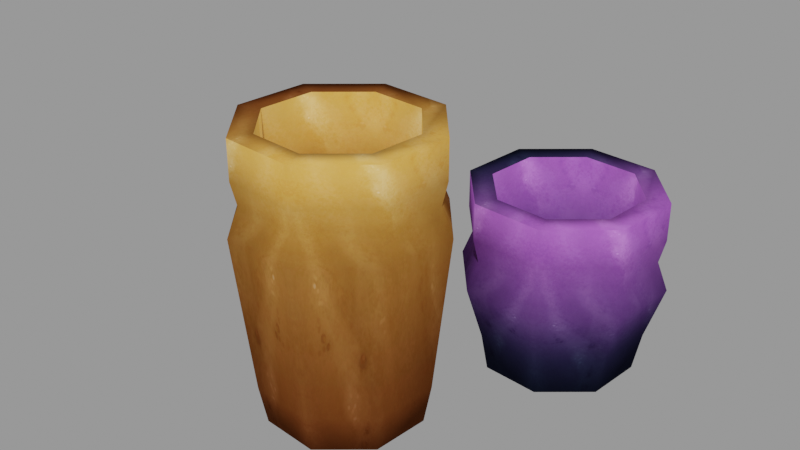 # Source: Jar_Stack.blend  (saved by Blender 3.2.14; exported with 4.5.12 LTS)
import bpy
from mathutils import Matrix  # noqa: F401  (used for matrix-valued properties, if any)

bpy.ops.wm.read_factory_settings(use_empty=True)
scene = bpy.context.scene
scene.name = 'blend_export'

# ---- images (referenced by path relative to the original .blend; pixels are not part of the script)
import os
ASSET_DIR = os.environ.get("B2B_ASSET_DIR", "")  # directory of the original .blend (textures are referenced by path, not embedded)
HERE = os.path.dirname(os.path.abspath(__file__))  # packed textures are extracted next to this script under _unpacked/

def load_image(name, relpath, width, height, colorspace="sRGB"):
    """Load a texture the original file referenced (path relative to the .blend, or extracted next to this script)."""
    p = next((c for c in (os.path.join(HERE, relpath), os.path.join(ASSET_DIR, relpath)) if relpath and os.path.exists(c)), "")
    if p:
        img = bpy.data.images.load(p, check_existing=True)
        img.name = name
    else:  # same state as the original file: an image datablock whose file is absent (Cycles renders it pink)
        img = bpy.data.images.new(name, width, height)
        img.source = "FILE"
        img.filepath = "//" + (relpath or name)
    img.colorspace_settings.name = colorspace
    return img
img_fabric3_png = load_image('fabric3.png', '_unpacked/fabric3.c3f1bd59.png', 512, 512, 'sRGB')
img_fabric_png = load_image('fabric.png', '_unpacked/fabric.95071260.png', 512, 512, 'sRGB')
img_fabric2_png = load_image('fabric2.png', '_unpacked/fabric2.741f2a2e.png', 512, 512, 'sRGB')

# ---- materials (node trees are filled in below, after node groups)
mat_pencil = bpy.data.materials.new('Pencil')
mat_pencil.use_transparent_shadow = False
mat_eraser = bpy.data.materials.new('Eraser')
mat_eraser.use_transparent_shadow = False
mat_pencil_2 = bpy.data.materials.new('Pencil 2')
mat_pencil_2.use_transparent_shadow = False
mat_pot_002 = bpy.data.materials.new('Pot.002')
mat_pot_002.use_transparent_shadow = False
mat_pot = bpy.data.materials.new('Pot')
mat_pot.use_transparent_shadow = False
mat_pot_001 = bpy.data.materials.new('Pot.001')
mat_pot_001.use_transparent_shadow = False

# ---- material node trees
mat_pencil.use_nodes = True; mat_pencil.node_tree.nodes.clear()
_N = mat_pencil.node_tree.nodes; _L = mat_pencil.node_tree.links
n0 = _N.new('ShaderNodeBsdfPrincipled'); n0.name = 'Principled BSDF'; n0.location = (10, 300)
n0.distribution = 'GGX'
n0.subsurface_method = 'RANDOM_WALK_SKIN'
n0.inputs[0].default_value = (0.3424, 0.2093, 0.02293, 1.0)
n0.inputs[3].default_value = 1.45
n0.inputs[13].default_value = 0.06612
n0.inputs[27].default_value = (0.0, 0.0, 0.0, 1.0)
n0.inputs[28].default_value = 1.0
n1 = _N.new('ShaderNodeOutputMaterial'); n1.name = 'Material Output'; n1.location = (300, 300)
_L.new(n0.outputs[0], n1.inputs[0])
n1.is_active_output = True
mat_eraser.use_nodes = True; mat_eraser.node_tree.nodes.clear()
_N = mat_eraser.node_tree.nodes; _L = mat_eraser.node_tree.links
n0 = _N.new('ShaderNodeBsdfPrincipled'); n0.name = 'Principled BSDF'; n0.location = (10, 300)
n0.distribution = 'GGX'
n0.subsurface_method = 'RANDOM_WALK_SKIN'
n0.inputs[0].default_value = (0.8, 0.2797, 0.1509, 1.0)
n0.inputs[3].default_value = 1.45
n0.inputs[13].default_value = 0.0
n0.inputs[27].default_value = (0.0, 0.0, 0.0, 1.0)
n0.inputs[28].default_value = 1.0
n1 = _N.new('ShaderNodeOutputMaterial'); n1.name = 'Material Output'; n1.location = (300, 300)
_L.new(n0.outputs[0], n1.inputs[0])
n1.is_active_output = True
mat_pencil_2.use_nodes = True; mat_pencil_2.node_tree.nodes.clear()
_N = mat_pencil_2.node_tree.nodes; _L = mat_pencil_2.node_tree.links
n0 = _N.new('ShaderNodeBsdfPrincipled'); n0.name = 'Principled BSDF'; n0.location = (10, 300)
n0.distribution = 'GGX'
n0.subsurface_method = 'RANDOM_WALK_SKIN'
n0.inputs[0].default_value = (0.402, 0.1419, 0.1128, 1.0)
n0.inputs[3].default_value = 1.45
n0.inputs[13].default_value = 0.0
n0.inputs[27].default_value = (0.0, 0.0, 0.0, 1.0)
n0.inputs[28].default_value = 1.0
n1 = _N.new('ShaderNodeOutputMaterial'); n1.name = 'Material Output'; n1.location = (300, 300)
_L.new(n0.outputs[0], n1.inputs[0])
n1.is_active_output = True
mat_pot_002.use_nodes = True; mat_pot_002.node_tree.nodes.clear()
_N = mat_pot_002.node_tree.nodes; _L = mat_pot_002.node_tree.links
n0 = _N.new('ShaderNodeBsdfPrincipled'); n0.name = 'Principled BSDF'; n0.location = (10, 300)
n0.distribution = 'GGX'
n0.subsurface_method = 'RANDOM_WALK_SKIN'
n0.inputs[2].default_value = 1.0
n0.inputs[3].default_value = 1.45
n0.inputs[13].default_value = 0.0
n0.inputs[27].default_value = (0.0, 0.0, 0.0, 1.0)
n0.inputs[28].default_value = 1.0
n1 = _N.new('ShaderNodeOutputMaterial'); n1.name = 'Material Output'; n1.location = (300, 300)
n2 = _N.new('ShaderNodeTexImage'); n2.name = 'Image Texture'; n2.location = (-384, 289)
n2.image = img_fabric3_png
_L.new(n0.outputs[0], n1.inputs[0])
_L.new(n2.outputs[0], n0.inputs[0])
n1.is_active_output = True
mat_pot.use_nodes = True; mat_pot.node_tree.nodes.clear()
_N = mat_pot.node_tree.nodes; _L = mat_pot.node_tree.links
n0 = _N.new('ShaderNodeBsdfPrincipled'); n0.name = 'Principled BSDF'; n0.location = (10, 300)
n0.distribution = 'GGX'
n0.subsurface_method = 'RANDOM_WALK_SKIN'
n0.inputs[2].default_value = 1.0
n0.inputs[3].default_value = 1.45
n0.inputs[13].default_value = 0.0
n0.inputs[27].default_value = (0.0, 0.0, 0.0, 1.0)
n0.inputs[28].default_value = 1.0
n1 = _N.new('ShaderNodeOutputMaterial'); n1.name = 'Material Output'; n1.location = (300, 300)
n2 = _N.new('ShaderNodeTexImage'); n2.name = 'Image Texture'; n2.location = (-253, 272)
n2.image = img_fabric_png
_L.new(n0.outputs[0], n1.inputs[0])
_L.new(n2.outputs[0], n0.inputs[0])
n1.is_active_output = True
mat_pot_001.use_nodes = True; mat_pot_001.node_tree.nodes.clear()
_N = mat_pot_001.node_tree.nodes; _L = mat_pot_001.node_tree.links
n0 = _N.new('ShaderNodeBsdfPrincipled'); n0.name = 'Principled BSDF'; n0.location = (10, 300)
n0.distribution = 'GGX'
n0.subsurface_method = 'RANDOM_WALK_SKIN'
n0.inputs[2].default_value = 1.0
n0.inputs[3].default_value = 1.45
n0.inputs[13].default_value = 0.0
n0.inputs[27].default_value = (0.0, 0.0, 0.0, 1.0)
n0.inputs[28].default_value = 1.0
n1 = _N.new('ShaderNodeOutputMaterial'); n1.name = 'Material Output'; n1.location = (300, 300)
n2 = _N.new('ShaderNodeTexImage'); n2.name = 'Image Texture'; n2.location = (-253, 272)
n2.image = img_fabric2_png
_L.new(n0.outputs[0], n1.inputs[0])
_L.new(n2.outputs[0], n0.inputs[0])
n1.is_active_output = True

# ---- meshes
me_cube_045 = bpy.data.meshes.new('Cube.045')
me_cube_045.from_pydata([(-0.2958, 0.05768, -0.3222), (-0.2847, 0.1841, -0.3222), (-0.3663, 0.2813, -0.3222), (-0.4927, 0.2924, -0.3222), (-0.5899, 0.2108, -0.3222), (-0.6009, 0.08445, -0.3222), (-0.5194, -0.01276, -0.3222), (-0.393, -0.02384, -0.3222), (-0.3021, 0.06097, 0.02922), (-0.2915, 0.1819, 0.02922), (-0.3695, 0.275, 0.02922), (-0.4905, 0.2856, 0.02922), (-0.5836, 0.2076, 0.02922), (-0.5942, 0.08659, 0.02922), (-0.5161, -0.006452, 0.02922), (-0.3952, -0.01706, 0.02922), (-0.2449, 0.1966, 0.02922), (-0.2588, 0.0384, 0.02922), (-0.347, 0.3183, 0.02922), (-0.5052, 0.3322, 0.02922), (-0.6269, 0.2301, 0.02922), (-0.6408, 0.0719, 0.02922), (-0.5387, -0.04979, 0.02922), (-0.3805, -0.06367, 0.02922), (-0.3021, 0.06097, -0.2059), (-0.2915, 0.1819, -0.2059), (-0.3695, 0.275, -0.2059), (-0.4905, 0.2856, -0.2059), (-0.5836, 0.2076, -0.2059), (-0.5942, 0.08659, -0.2059), (-0.5161, -0.006452, -0.2059), (-0.3952, -0.01706, -0.2059), (-0.3805, -0.06367, -0.05331), (-0.2588, 0.0384, -0.05331), (-0.6408, 0.0719, -0.05331), (-0.5387, -0.04979, -0.05331), (-0.5052, 0.3322, -0.05331), (-0.6269, 0.2301, -0.05331), (-0.2449, 0.1966, -0.05331), (-0.347, 0.3183, -0.05331), (-0.2694, 0.04392, -0.1042), (-0.5332, -0.03919, -0.1042), (-0.6163, 0.2246, -0.1042), (-0.3525, 0.3077, -0.1042), (-0.3841, -0.05227, -0.1042), (-0.6294, 0.07549, -0.1042), (-0.5016, 0.3208, -0.1042), (-0.2563, 0.193, -0.1042), (-0.2485, 0.03305, -0.1646), (-0.5441, -0.06006, -0.1646), (-0.6372, 0.2355, -0.1646), (-0.3416, 0.3286, -0.1646), (-0.377, -0.07471, -0.1646), (-0.6518, 0.06842, -0.1646), (-0.5087, 0.3432, -0.1646), (-0.2339, 0.2001, -0.1646), (-0.2816, 0.05025, -0.2805), (-0.5268, -0.02703, -0.2805), (-0.6041, 0.2183, -0.2805), (-0.3588, 0.2955, -0.2805), (-0.3882, -0.03919, -0.2805), (-0.6163, 0.07962, -0.2805), (-0.4975, 0.3077, -0.2805), (-0.2694, 0.1889, -0.2805), (0.5848, 0.1256, -0.3639), (0.6004, 0.3035, -0.3639), (0.4857, 0.4403, -0.3639), (0.3079, 0.4559, -0.3639), (0.1711, 0.3411, -0.3639), (0.1555, 0.1633, -0.3639), (0.2702, 0.02652, -0.3639), (0.448, 0.01092, -0.3639), (0.576, 0.1303, 0.1902), (0.5909, 0.3005, 0.1902), (0.4811, 0.4314, 0.1902), (0.3109, 0.4463, 0.1902), (0.18, 0.3365, 0.1902), (0.165, 0.1663, 0.1902), (0.2748, 0.0354, 0.1902), (0.445, 0.02047, 0.1902), (0.6565, 0.3211, 0.1902), (0.6369, 0.0985, 0.1902), (0.5128, 0.4924, 0.1902), (0.2902, 0.5119, 0.1902), (0.119, 0.3683, 0.1902), (0.09944, 0.1457, 0.1902), (0.2431, -0.02559, 0.1902), (0.4657, -0.04512, 0.1902), (0.576, 0.1303, -0.1406), (0.5909, 0.3005, -0.1406), (0.4811, 0.4314, -0.1406), (0.3109, 0.4463, -0.1406), (0.18, 0.3365, -0.1406), (0.165, 0.1663, -0.1406), (0.2748, 0.0354, -0.1406), (0.445, 0.02047, -0.1406), (0.4657, -0.04512, 0.0741), (0.6369, 0.0985, 0.0741), (0.09944, 0.1457, 0.0741), (0.2431, -0.02559, 0.0741), (0.2902, 0.5119, 0.0741), (0.119, 0.3683, 0.0741), (0.6565, 0.3211, 0.0741), (0.5128, 0.4924, 0.0741), (0.622, 0.1063, 0.002529), (0.2508, -0.01067, 0.002529), (0.1339, 0.3605, 0.002529), (0.5051, 0.4775, 0.002529), (0.4606, -0.02908, 0.002529), (0.1155, 0.1507, 0.002529), (0.2953, 0.4959, 0.002529), (0.6404, 0.3161, 0.002529), (0.6514, 0.09098, -0.08243), (0.2355, -0.04004, -0.08243), (0.1045, 0.3758, -0.08243), (0.5204, 0.5068, -0.08243), (0.4706, -0.06065, -0.08243), (0.0839, 0.1408, -0.08243), (0.2853, 0.5274, -0.08243), (0.672, 0.326, -0.08243), (0.6049, 0.1152, -0.2455), (0.2597, 0.006448, -0.2455), (0.151, 0.3516, -0.2455), (0.4962, 0.4603, -0.2455), (0.4548, -0.01067, -0.2455), (0.1339, 0.1565, -0.2455), (0.3011, 0.4775, -0.2455), (0.622, 0.3103, -0.2455), (0.2718, -0.4754, -0.3639), (0.2874, -0.2976, -0.3639), (0.1726, -0.1608, -0.3639), (-0.0052, -0.1452, -0.3639), (-0.142, -0.2599, -0.3639), (-0.1576, -0.4377, -0.3639), (-0.04286, -0.5745, -0.3639), (0.135, -0.5901, -0.3639), (0.2629, -0.4708, 0.494), (0.2778, -0.3006, 0.494), (0.168, -0.1697, 0.494), (-0.002194, -0.1547, 0.494), (-0.1331, -0.2645, 0.494), (-0.148, -0.4347, 0.494), (-0.03824, -0.5657, 0.494), (0.132, -0.5806, 0.494), (0.3434, -0.2799, 0.494), (0.3239, -0.5025, 0.494), (0.1998, -0.1087, 0.494), (-0.02286, -0.08914, 0.494), (-0.1941, -0.2328, 0.494), (-0.2136, -0.4554, 0.494), (-0.07, -0.6266, 0.494), (0.1526, -0.6462, 0.494), (0.2629, -0.4708, 0.1632), (0.2778, -0.3006, 0.1632), (0.168, -0.1697, 0.1632), (-0.002194, -0.1547, 0.1632), (-0.1331, -0.2645, 0.1632), (-0.148, -0.4347, 0.1632), (-0.03824, -0.5657, 0.1632), (0.132, -0.5806, 0.1632), (0.1526, -0.6462, 0.3779), (0.3239, -0.5025, 0.3779), (-0.2136, -0.4554, 0.3779), (-0.07, -0.6266, 0.3779), (-0.02286, -0.08914, 0.3779), (-0.1941, -0.2328, 0.3779), (0.3434, -0.2799, 0.3779), (0.1998, -0.1087, 0.3779), (0.309, -0.4948, 0.3063), (-0.06224, -0.6117, 0.3063), (-0.1792, -0.2405, 0.3063), (0.192, -0.1236, 0.3063), (0.1476, -0.6301, 0.3063), (-0.1976, -0.4503, 0.3063), (-0.0178, -0.1052, 0.3063), (0.3274, -0.285, 0.3063), (0.3383, -0.5101, 0.2214), (-0.07753, -0.6411, 0.2214), (-0.2085, -0.2252, 0.2214), (0.2073, -0.09422, 0.2214), (0.1575, -0.6617, 0.2214), (-0.2292, -0.4603, 0.2214), (-0.02775, -0.0736, 0.2214), (0.3589, -0.275, 0.2214), (0.2918, -0.4859, -0.2455), (-0.05332, -0.5946, -0.2455), (-0.1621, -0.2494, -0.2455), (0.1831, -0.1407, -0.2455), (0.1418, -0.6117, -0.2455), (-0.1792, -0.4445, -0.2455), (-0.012, -0.1236, -0.2455), (0.309, -0.2908, -0.2455)], [], [(33, 32, 23, 17), (35, 34, 21, 22), (37, 36, 19, 20), (39, 38, 16, 18), (32, 35, 22, 23), (34, 37, 20, 21), (36, 39, 18, 19), (38, 33, 17, 16), (15, 14, 30, 31), (1, 2, 3, 4, 5, 6, 7, 0), (8, 9, 16, 17), (9, 10, 18, 16), (10, 11, 19, 18), (11, 12, 20, 19), (12, 13, 21, 20), (13, 14, 22, 21), (14, 15, 23, 22), (15, 8, 17, 23), (25, 24, 31, 30, 29, 28, 27, 26), (13, 12, 28, 29), (11, 10, 26, 27), (9, 8, 24, 25), (8, 15, 31, 24), (14, 13, 29, 30), (12, 11, 27, 28), (10, 9, 25, 26), (47, 40, 33, 38), (46, 43, 39, 36), (45, 42, 37, 34), (44, 41, 35, 32), (43, 47, 38, 39), (42, 46, 36, 37), (41, 45, 34, 35), (40, 44, 32, 33), (48, 52, 44, 40), (49, 53, 45, 41), (50, 54, 46, 42), (51, 55, 47, 43), (52, 49, 41, 44), (53, 50, 42, 45), (54, 51, 43, 46), (55, 48, 40, 47), (63, 56, 48, 55), (62, 59, 51, 54), (61, 58, 50, 53), (60, 57, 49, 52), (59, 63, 55, 51), (58, 62, 54, 50), (57, 61, 53, 49), (56, 60, 52, 48), (0, 7, 60, 56), (6, 5, 61, 57), (4, 3, 62, 58), (2, 1, 63, 59), (7, 6, 57, 60), (5, 4, 58, 61), (3, 2, 59, 62), (1, 0, 56, 63), (97, 96, 87, 81), (99, 98, 85, 86), (101, 100, 83, 84), (103, 102, 80, 82), (96, 99, 86, 87), (98, 101, 84, 85), (100, 103, 82, 83), (102, 97, 81, 80), (79, 78, 94, 95), (65, 66, 67, 68, 69, 70, 71, 64), (72, 73, 80, 81), (73, 74, 82, 80), (74, 75, 83, 82), (75, 76, 84, 83), (76, 77, 85, 84), (77, 78, 86, 85), (78, 79, 87, 86), (79, 72, 81, 87), (89, 88, 95, 94, 93, 92, 91, 90), (77, 76, 92, 93), (75, 74, 90, 91), (73, 72, 88, 89), (72, 79, 95, 88), (78, 77, 93, 94), (76, 75, 91, 92), (74, 73, 89, 90), (111, 104, 97, 102), (110, 107, 103, 100), (109, 106, 101, 98), (108, 105, 99, 96), (107, 111, 102, 103), (106, 110, 100, 101), (105, 109, 98, 99), (104, 108, 96, 97), (112, 116, 108, 104), (113, 117, 109, 105), (114, 118, 110, 106), (115, 119, 111, 107), (116, 113, 105, 108), (117, 114, 106, 109), (118, 115, 107, 110), (119, 112, 104, 111), (127, 120, 112, 119), (126, 123, 115, 118), (125, 122, 114, 117), (124, 121, 113, 116), (123, 127, 119, 115), (122, 126, 118, 114), (121, 125, 117, 113), (120, 124, 116, 112), (64, 71, 124, 120), (70, 69, 125, 121), (68, 67, 126, 122), (66, 65, 127, 123), (71, 70, 121, 124), (69, 68, 122, 125), (67, 66, 123, 126), (65, 64, 120, 127), (161, 160, 151, 145), (163, 162, 149, 150), (165, 164, 147, 148), (167, 166, 144, 146), (160, 163, 150, 151), (162, 165, 148, 149), (164, 167, 146, 147), (166, 161, 145, 144), (143, 142, 158, 159), (129, 130, 131, 132, 133, 134, 135, 128), (136, 137, 144, 145), (137, 138, 146, 144), (138, 139, 147, 146), (139, 140, 148, 147), (140, 141, 149, 148), (141, 142, 150, 149), (142, 143, 151, 150), (143, 136, 145, 151), (153, 152, 159, 158, 157, 156, 155, 154), (141, 140, 156, 157), (139, 138, 154, 155), (137, 136, 152, 153), (136, 143, 159, 152), (142, 141, 157, 158), (140, 139, 155, 156), (138, 137, 153, 154), (175, 168, 161, 166), (174, 171, 167, 164), (173, 170, 165, 162), (172, 169, 163, 160), (171, 175, 166, 167), (170, 174, 164, 165), (169, 173, 162, 163), (168, 172, 160, 161), (176, 180, 172, 168), (177, 181, 173, 169), (178, 182, 174, 170), (179, 183, 175, 171), (180, 177, 169, 172), (181, 178, 170, 173), (182, 179, 171, 174), (183, 176, 168, 175), (191, 184, 176, 183), (190, 187, 179, 182), (189, 186, 178, 181), (188, 185, 177, 180), (187, 191, 183, 179), (186, 190, 182, 178), (185, 189, 181, 177), (184, 188, 180, 176), (128, 135, 188, 184), (134, 133, 189, 185), (132, 131, 190, 186), (130, 129, 191, 187), (135, 134, 185, 188), (133, 132, 186, 189), (131, 130, 187, 190), (129, 128, 184, 191)])
me_cube_045.polygons.foreach_set('use_smooth', [True] * 174)
me_cube_045.polygons.foreach_set('material_index', [3, 3, 3, 3, 3, 3, 3, 3, 3, 3, 3, 3, 3, 3, 3, 3, 3, 3, 3, 3, 3, 3, 3, 3, 3, 3, 3, 3, 3, 3, 3, 3, 3, 3, 3, 3, 3, 3, 3, 3, 3, 3, 3, 3, 3, 3, 3, 3, 3, 3, 3, 3, 3, 3, 3, 3, 3, 3, 4, 4, 4, 4, 4, 4, 4, 4, 4, 4, 4, 4, 4, 4, 4, 4, 4, 4, 4, 4, 4, 4, 4, 4, 4, 4, 4, 4, 4, 4, 4, 4, 4, 4, 4, 4, 4, 4, 4, 4, 4, 4, 4, 4, 4, 4, 4, 4, 4, 4, 4, 4, 4, 4, 4, 4, 4, 4, 5, 5, 5, 5, 5, 5, 5, 5, 5, 5, 5, 5, 5, 5, 5, 5, 5, 5, 5, 5, 5, 5, 5, 5, 5, 5, 5, 5, 5, 5, 5, 5, 5, 5, 5, 5, 5, 5, 5, 5, 5, 5, 5, 5, 5, 5, 5, 5, 5, 5, 5, 5, 5, 5, 5, 5, 5, 5])
_uv = me_cube_045.uv_layers.new(name='UVMap')
_uv.uv.foreach_set('vector', [0.4941, 0.6807, 0.839, 0.6807, 0.839, 0.8746, 0.4941, 0.8746, 0.4941, 0.6807, 0.1493, 0.6807, 0.1493, 0.8746, 0.4941, 0.8746, 0.4941, 0.6807, 0.1493, 0.6807, 0.1493, 0.8746, 0.4941, 0.8746, 0.4941, 0.6807, 0.839, 0.6807, 0.839, 0.8746, 0.4941, 0.8746, 0.839, 0.6807, 0.4941, 0.6807, 0.4941, 0.8746, 0.839, 0.8746, 0.839, 0.6807, 0.4941, 0.6807, 0.4941, 0.8746, 0.839, 0.8746, 0.1493, 0.6807, 0.4941, 0.6807, 0.4941, 0.8746, 0.1493, 0.8746, 0.1493, 0.6807, 0.4941, 0.6807, 0.4941, 0.8746, 0.1493, 0.8746, 0.7578, 0.8746, 0.4941, 0.8746, 0.4941, 0.3222, 0.7578, 0.3222, 0.2187, 0.7744, 0.1046, 0.4989, 0.2187, 0.2235, 0.4941, 0.1094, 0.7696, 0.2235, 0.8837, 0.4989, 0.7696, 0.7744, 0.4941, 0.8885, 0.4941, 0.8718, 0.2305, 0.7626, 0.1493, 0.8438, 0.4941, 0.9866, 0.2305, 0.7626, 0.1213, 0.4989, 0.006481, 0.4989, 0.1493, 0.8438, 0.1213, 0.4989, 0.2305, 0.2353, 0.1493, 0.1541, 0.006481, 0.4989, 0.2305, 0.2353, 0.4941, 0.1261, 0.4941, 0.01128, 0.1493, 0.1541, 0.4941, 0.1261, 0.7578, 0.2353, 0.839, 0.1541, 0.4941, 0.01128, 0.7578, 0.2353, 0.867, 0.4989, 0.9818, 0.4989, 0.839, 0.1541, 0.867, 0.4989, 0.7578, 0.7626, 0.839, 0.8438, 0.9818, 0.4989, 0.7578, 0.7626, 0.4941, 0.8718, 0.4941, 0.9866, 0.839, 0.8438, 0.2305, 0.7626, 0.4941, 0.8718, 0.7578, 0.7626, 0.867, 0.4989, 0.7578, 0.2353, 0.4941, 0.1261, 0.2305, 0.2353, 0.1213, 0.4989, 0.7578, 0.8746, 0.4941, 0.8746, 0.4941, 0.3222, 0.7578, 0.3222, 0.2305, 0.8746, 0.4941, 0.8746, 0.4941, 0.3222, 0.2305, 0.3222, 0.2305, 0.8746, 0.4941, 0.8746, 0.4941, 0.3222, 0.2305, 0.3222, 0.4941, 0.8746, 0.7578, 0.8746, 0.7578, 0.3222, 0.4941, 0.3222, 0.4941, 0.8746, 0.2305, 0.8746, 0.2305, 0.3222, 0.4941, 0.3222, 0.4941, 0.8746, 0.2305, 0.8746, 0.2305, 0.3222, 0.4941, 0.3222, 0.4941, 0.8746, 0.7578, 0.8746, 0.7578, 0.3222, 0.4941, 0.3222, 0.1692, 0.5612, 0.4941, 0.5612, 0.4941, 0.6807, 0.1493, 0.6807, 0.1692, 0.5612, 0.4941, 0.5612, 0.4941, 0.6807, 0.1493, 0.6807, 0.8191, 0.5612, 0.4941, 0.5612, 0.4941, 0.6807, 0.839, 0.6807, 0.8191, 0.5612, 0.4941, 0.5612, 0.4941, 0.6807, 0.839, 0.6807, 0.4941, 0.5612, 0.8191, 0.5612, 0.839, 0.6807, 0.4941, 0.6807, 0.4941, 0.5612, 0.1692, 0.5612, 0.1493, 0.6807, 0.4941, 0.6807, 0.4941, 0.5612, 0.1692, 0.5612, 0.1493, 0.6807, 0.4941, 0.6807, 0.4941, 0.5612, 0.8191, 0.5612, 0.839, 0.6807, 0.4941, 0.6807, 0.4941, 0.4193, 0.8582, 0.4193, 0.8191, 0.5612, 0.4941, 0.5612, 0.4941, 0.4193, 0.1301, 0.4193, 0.1692, 0.5612, 0.4941, 0.5612, 0.4941, 0.4193, 0.1301, 0.4193, 0.1692, 0.5612, 0.4941, 0.5612, 0.4941, 0.4193, 0.8582, 0.4193, 0.8191, 0.5612, 0.4941, 0.5612, 0.8582, 0.4193, 0.4941, 0.4193, 0.4941, 0.5612, 0.8191, 0.5612, 0.8582, 0.4193, 0.4941, 0.4193, 0.4941, 0.5612, 0.8191, 0.5612, 0.1301, 0.4193, 0.4941, 0.4193, 0.4941, 0.5612, 0.1692, 0.5612, 0.1301, 0.4193, 0.4941, 0.4193, 0.4941, 0.5612, 0.1692, 0.5612, 0.192, 0.1469, 0.4941, 0.1469, 0.4941, 0.4193, 0.1301, 0.4193, 0.192, 0.1469, 0.4941, 0.1469, 0.4941, 0.4193, 0.1301, 0.4193, 0.7963, 0.1469, 0.4941, 0.1469, 0.4941, 0.4193, 0.8582, 0.4193, 0.7963, 0.1469, 0.4941, 0.1469, 0.4941, 0.4193, 0.8582, 0.4193, 0.4941, 0.1469, 0.7963, 0.1469, 0.8582, 0.4193, 0.4941, 0.4193, 0.4941, 0.1469, 0.192, 0.1469, 0.1301, 0.4193, 0.4941, 0.4193, 0.4941, 0.1469, 0.192, 0.1469, 0.1301, 0.4193, 0.4941, 0.4193, 0.4941, 0.1469, 0.7963, 0.1469, 0.8582, 0.4193, 0.4941, 0.4193, 0.4941, 0.03319, 0.7696, 0.03319, 0.7963, 0.1469, 0.4941, 0.1469, 0.4941, 0.03319, 0.2187, 0.03319, 0.192, 0.1469, 0.4941, 0.1469, 0.4941, 0.03319, 0.2187, 0.03319, 0.192, 0.1469, 0.4941, 0.1469, 0.4941, 0.03319, 0.7696, 0.03319, 0.7963, 0.1469, 0.4941, 0.1469, 0.7696, 0.03319, 0.4941, 0.03319, 0.4941, 0.1469, 0.7963, 0.1469, 0.7696, 0.03319, 0.4941, 0.03319, 0.4941, 0.1469, 0.7963, 0.1469, 0.2187, 0.03319, 0.4941, 0.03319, 0.4941, 0.1469, 0.192, 0.1469, 0.2187, 0.03319, 0.4941, 0.03319, 0.4941, 0.1469, 0.192, 0.1469, 0.4941, 0.6807, 0.839, 0.6807, 0.839, 0.8746, 0.4941, 0.8746, 0.4941, 0.6807, 0.1493, 0.6807, 0.1493, 0.8746, 0.4941, 0.8746, 0.4941, 0.6807, 0.1493, 0.6807, 0.1493, 0.8746, 0.4941, 0.8746, 0.4941, 0.6807, 0.839, 0.6807, 0.839, 0.8746, 0.4941, 0.8746, 0.839, 0.6807, 0.4941, 0.6807, 0.4941, 0.8746, 0.839, 0.8746, 0.839, 0.6807, 0.4941, 0.6807, 0.4941, 0.8746, 0.839, 0.8746, 0.1493, 0.6807, 0.4941, 0.6807, 0.4941, 0.8746, 0.1493, 0.8746, 0.1493, 0.6807, 0.4941, 0.6807, 0.4941, 0.8746, 0.1493, 0.8746, 0.7578, 0.8746, 0.4941, 0.8746, 0.4941, 0.3222, 0.7578, 0.3222, 0.2187, 0.7744, 0.1046, 0.4989, 0.2187, 0.2235, 0.4941, 0.1094, 0.7696, 0.2235, 0.8837, 0.4989, 0.7696, 0.7744, 0.4941, 0.8885, 0.4941, 0.8718, 0.2305, 0.7626, 0.1493, 0.8438, 0.4941, 0.9866, 0.2305, 0.7626, 0.1213, 0.4989, 0.006481, 0.4989, 0.1493, 0.8438, 0.1213, 0.4989, 0.2305, 0.2353, 0.1493, 0.1541, 0.006481, 0.4989, 0.2305, 0.2353, 0.4941, 0.1261, 0.4941, 0.01128, 0.1493, 0.1541, 0.4941, 0.1261, 0.7578, 0.2353, 0.839, 0.1541, 0.4941, 0.01128, 0.7578, 0.2353, 0.867, 0.4989, 0.9818, 0.4989, 0.839, 0.1541, 0.867, 0.4989, 0.7578, 0.7626, 0.839, 0.8438, 0.9818, 0.4989, 0.7578, 0.7626, 0.4941, 0.8718, 0.4941, 0.9866, 0.839, 0.8438, 0.2305, 0.7626, 0.4941, 0.8718, 0.7578, 0.7626, 0.867, 0.4989, 0.7578, 0.2353, 0.4941, 0.1261, 0.2305, 0.2353, 0.1213, 0.4989, 0.7578, 0.8746, 0.4941, 0.8746, 0.4941, 0.3222, 0.7578, 0.3222, 0.2305, 0.8746, 0.4941, 0.8746, 0.4941, 0.3222, 0.2305, 0.3222, 0.2305, 0.8746, 0.4941, 0.8746, 0.4941, 0.3222, 0.2305, 0.3222, 0.4941, 0.8746, 0.7578, 0.8746, 0.7578, 0.3222, 0.4941, 0.3222, 0.4941, 0.8746, 0.2305, 0.8746, 0.2305, 0.3222, 0.4941, 0.3222, 0.4941, 0.8746, 0.2305, 0.8746, 0.2305, 0.3222, 0.4941, 0.3222, 0.4941, 0.8746, 0.7578, 0.8746, 0.7578, 0.3222, 0.4941, 0.3222, 0.1692, 0.5612, 0.4941, 0.5612, 0.4941, 0.6807, 0.1493, 0.6807, 0.1692, 0.5612, 0.4941, 0.5612, 0.4941, 0.6807, 0.1493, 0.6807, 0.8191, 0.5612, 0.4941, 0.5612, 0.4941, 0.6807, 0.839, 0.6807, 0.8191, 0.5612, 0.4941, 0.5612, 0.4941, 0.6807, 0.839, 0.6807, 0.4941, 0.5612, 0.8191, 0.5612, 0.839, 0.6807, 0.4941, 0.6807, 0.4941, 0.5612, 0.1692, 0.5612, 0.1493, 0.6807, 0.4941, 0.6807, 0.4941, 0.5612, 0.1692, 0.5612, 0.1493, 0.6807, 0.4941, 0.6807, 0.4941, 0.5612, 0.8191, 0.5612, 0.839, 0.6807, 0.4941, 0.6807, 0.4941, 0.4193, 0.8582, 0.4193, 0.8191, 0.5612, 0.4941, 0.5612, 0.4941, 0.4193, 0.1301, 0.4193, 0.1692, 0.5612, 0.4941, 0.5612, 0.4941, 0.4193, 0.1301, 0.4193, 0.1692, 0.5612, 0.4941, 0.5612, 0.4941, 0.4193, 0.8582, 0.4193, 0.8191, 0.5612, 0.4941, 0.5612, 0.8582, 0.4193, 0.4941, 0.4193, 0.4941, 0.5612, 0.8191, 0.5612, 0.8582, 0.4193, 0.4941, 0.4193, 0.4941, 0.5612, 0.8191, 0.5612, 0.1301, 0.4193, 0.4941, 0.4193, 0.4941, 0.5612, 0.1692, 0.5612, 0.1301, 0.4193, 0.4941, 0.4193, 0.4941, 0.5612, 0.1692, 0.5612, 0.192, 0.1469, 0.4941, 0.1469, 0.4941, 0.4193, 0.1301, 0.4193, 0.192, 0.1469, 0.4941, 0.1469, 0.4941, 0.4193, 0.1301, 0.4193, 0.7963, 0.1469, 0.4941, 0.1469, 0.4941, 0.4193, 0.8582, 0.4193, 0.7963, 0.1469, 0.4941, 0.1469, 0.4941, 0.4193, 0.8582, 0.4193, 0.4941, 0.1469, 0.7963, 0.1469, 0.8582, 0.4193, 0.4941, 0.4193, 0.4941, 0.1469, 0.192, 0.1469, 0.1301, 0.4193, 0.4941, 0.4193, 0.4941, 0.1469, 0.192, 0.1469, 0.1301, 0.4193, 0.4941, 0.4193, 0.4941, 0.1469, 0.7963, 0.1469, 0.8582, 0.4193, 0.4941, 0.4193, 0.4941, 0.03319, 0.7696, 0.03319, 0.7963, 0.1469, 0.4941, 0.1469, 0.4941, 0.03319, 0.2187, 0.03319, 0.192, 0.1469, 0.4941, 0.1469, 0.4941, 0.03319, 0.2187, 0.03319, 0.192, 0.1469, 0.4941, 0.1469, 0.4941, 0.03319, 0.7696, 0.03319, 0.7963, 0.1469, 0.4941, 0.1469, 0.7696, 0.03319, 0.4941, 0.03319, 0.4941, 0.1469, 0.7963, 0.1469, 0.7696, 0.03319, 0.4941, 0.03319, 0.4941, 0.1469, 0.7963, 0.1469, 0.2187, 0.03319, 0.4941, 0.03319, 0.4941, 0.1469, 0.192, 0.1469, 0.2187, 0.03319, 0.4941, 0.03319, 0.4941, 0.1469, 0.192, 0.1469, 0.4941, 0.6807, 0.839, 0.6807, 0.839, 0.8746, 0.4941, 0.8746, 0.4941, 0.6807, 0.1493, 0.6807, 0.1493, 0.8746, 0.4941, 0.8746, 0.4941, 0.6807, 0.1493, 0.6807, 0.1493, 0.8746, 0.4941, 0.8746, 0.4941, 0.6807, 0.839, 0.6807, 0.839, 0.8746, 0.4941, 0.8746, 0.839, 0.6807, 0.4941, 0.6807, 0.4941, 0.8746, 0.839, 0.8746, 0.839, 0.6807, 0.4941, 0.6807, 0.4941, 0.8746, 0.839, 0.8746, 0.1493, 0.6807, 0.4941, 0.6807, 0.4941, 0.8746, 0.1493, 0.8746, 0.1493, 0.6807, 0.4941, 0.6807, 0.4941, 0.8746, 0.1493, 0.8746, 0.7578, 0.8746, 0.4941, 0.8746, 0.4941, 0.3222, 0.7578, 0.3222, 0.2187, 0.7744, 0.1046, 0.4989, 0.2187, 0.2235, 0.4941, 0.1094, 0.7696, 0.2235, 0.8837, 0.4989, 0.7696, 0.7744, 0.4941, 0.8885, 0.4941, 0.8718, 0.2305, 0.7626, 0.1493, 0.8438, 0.4941, 0.9866, 0.2305, 0.7626, 0.1213, 0.4989, 0.006481, 0.4989, 0.1493, 0.8438, 0.1213, 0.4989, 0.2305, 0.2353, 0.1493, 0.1541, 0.006481, 0.4989, 0.2305, 0.2353, 0.4941, 0.1261, 0.4941, 0.01128, 0.1493, 0.1541, 0.4941, 0.1261, 0.7578, 0.2353, 0.839, 0.1541, 0.4941, 0.01128, 0.7578, 0.2353, 0.867, 0.4989, 0.9818, 0.4989, 0.839, 0.1541, 0.867, 0.4989, 0.7578, 0.7626, 0.839, 0.8438, 0.9818, 0.4989, 0.7578, 0.7626, 0.4941, 0.8718, 0.4941, 0.9866, 0.839, 0.8438, 0.2305, 0.7626, 0.4941, 0.8718, 0.7578, 0.7626, 0.867, 0.4989, 0.7578, 0.2353, 0.4941, 0.1261, 0.2305, 0.2353, 0.1213, 0.4989, 0.7578, 0.8746, 0.4941, 0.8746, 0.4941, 0.3222, 0.7578, 0.3222, 0.2305, 0.8746, 0.4941, 0.8746, 0.4941, 0.3222, 0.2305, 0.3222, 0.2305, 0.8746, 0.4941, 0.8746, 0.4941, 0.3222, 0.2305, 0.3222, 0.4941, 0.8746, 0.7578, 0.8746, 0.7578, 0.3222, 0.4941, 0.3222, 0.4941, 0.8746, 0.2305, 0.8746, 0.2305, 0.3222, 0.4941, 0.3222, 0.4941, 0.8746, 0.2305, 0.8746, 0.2305, 0.3222, 0.4941, 0.3222, 0.4941, 0.8746, 0.7578, 0.8746, 0.7578, 0.3222, 0.4941, 0.3222, 0.1692, 0.5612, 0.4941, 0.5612, 0.4941, 0.6807, 0.1493, 0.6807, 0.1692, 0.5612, 0.4941, 0.5612, 0.4941, 0.6807, 0.1493, 0.6807, 0.8191, 0.5612, 0.4941, 0.5612, 0.4941, 0.6807, 0.839, 0.6807, 0.8191, 0.5612, 0.4941, 0.5612, 0.4941, 0.6807, 0.839, 0.6807, 0.4941, 0.5612, 0.8191, 0.5612, 0.839, 0.6807, 0.4941, 0.6807, 0.4941, 0.5612, 0.1692, 0.5612, 0.1493, 0.6807, 0.4941, 0.6807, 0.4941, 0.5612, 0.1692, 0.5612, 0.1493, 0.6807, 0.4941, 0.6807, 0.4941, 0.5612, 0.8191, 0.5612, 0.839, 0.6807, 0.4941, 0.6807, 0.4941, 0.4193, 0.8582, 0.4193, 0.8191, 0.5612, 0.4941, 0.5612, 0.4941, 0.4193, 0.1301, 0.4193, 0.1692, 0.5612, 0.4941, 0.5612, 0.4941, 0.4193, 0.1301, 0.4193, 0.1692, 0.5612, 0.4941, 0.5612, 0.4941, 0.4193, 0.8582, 0.4193, 0.8191, 0.5612, 0.4941, 0.5612, 0.8582, 0.4193, 0.4941, 0.4193, 0.4941, 0.5612, 0.8191, 0.5612, 0.8582, 0.4193, 0.4941, 0.4193, 0.4941, 0.5612, 0.8191, 0.5612, 0.1301, 0.4193, 0.4941, 0.4193, 0.4941, 0.5612, 0.1692, 0.5612, 0.1301, 0.4193, 0.4941, 0.4193, 0.4941, 0.5612, 0.1692, 0.5612, 0.192, 0.1469, 0.4941, 0.1469, 0.4941, 0.4193, 0.1301, 0.4193, 0.192, 0.1469, 0.4941, 0.1469, 0.4941, 0.4193, 0.1301, 0.4193, 0.7963, 0.1469, 0.4941, 0.1469, 0.4941, 0.4193, 0.8582, 0.4193, 0.7963, 0.1469, 0.4941, 0.1469, 0.4941, 0.4193, 0.8582, 0.4193, 0.4941, 0.1469, 0.7963, 0.1469, 0.8582, 0.4193, 0.4941, 0.4193, 0.4941, 0.1469, 0.192, 0.1469, 0.1301, 0.4193, 0.4941, 0.4193, 0.4941, 0.1469, 0.192, 0.1469, 0.1301, 0.4193, 0.4941, 0.4193, 0.4941, 0.1469, 0.7963, 0.1469, 0.8582, 0.4193, 0.4941, 0.4193, 0.4941, 0.03319, 0.7696, 0.03319, 0.7963, 0.1469, 0.4941, 0.1469, 0.4941, 0.03319, 0.2187, 0.03319, 0.192, 0.1469, 0.4941, 0.1469, 0.4941, 0.03319, 0.2187, 0.03319, 0.192, 0.1469, 0.4941, 0.1469, 0.4941, 0.03319, 0.7696, 0.03319, 0.7963, 0.1469, 0.4941, 0.1469, 0.7696, 0.03319, 0.4941, 0.03319, 0.4941, 0.1469, 0.7963, 0.1469, 0.7696, 0.03319, 0.4941, 0.03319, 0.4941, 0.1469, 0.7963, 0.1469, 0.2187, 0.03319, 0.4941, 0.03319, 0.4941, 0.1469, 0.192, 0.1469, 0.2187, 0.03319, 0.4941, 0.03319, 0.4941, 0.1469, 0.192, 0.1469])
me_cube_045.materials.append(mat_pencil)
me_cube_045.materials.append(mat_eraser)
me_cube_045.materials.append(mat_pencil_2)
me_cube_045.materials.append(mat_pot_002)
me_cube_045.materials.append(mat_pot)
me_cube_045.materials.append(mat_pot_001)
me_cube_045.update()

# ---- objects
ob_jar_stack = bpy.data.objects.new('Jar Stack', me_cube_045)

# ---- transforms, parenting, visibility, modifiers, constraints
ob_jar_stack.location = (-9.313e-10, -9.779e-09, 0.789)

# ---- collection membership
scene.collection.objects.link(ob_jar_stack)

# ---- scene / render settings (as saved in the file)
scene.frame_start = 1; scene.frame_end = 250; scene.frame_set(1)
scene.render.engine = 'BLENDER_EEVEE_NEXT'
scene.render.image_settings.exr_codec = 'NONE'
scene.render.simplify_subdivision_render = 0
scene.render.simplify_child_particles_render = 0.0
scene.cycles.sampling_pattern = 'TABULATED_SOBOL'
scene.cycles.use_light_tree = False
scene.view_settings.view_transform = 'Filmic'
bpy.context.view_layer.update()

# ---- added for rendering (the .blend has no active camera and no usable light): camera, sun + grey world if the file has none
cam_auto = bpy.data.cameras.new('AutoCamera')
cam_auto.lens = 50.0
cam_auto.sensor_width = 36.0
cam_auto.clip_end = 1000.0
ob_auto_camera = bpy.data.objects.new('AutoCamera', cam_auto)
scene.collection.objects.link(ob_auto_camera)
ob_auto_camera.location = (1.83789, -2.26048, 2.31627)
ob_auto_camera.rotation_euler = (1.09748, -7.21219e-08, 0.694738)
scene.camera = ob_auto_camera
light_auto_sun = bpy.data.lights.new('AutoSun', 'SUN')
light_auto_sun.energy = 3.0
light_auto_sun.angle = 0.0523599
ob_auto_sun = bpy.data.objects.new('AutoSun', light_auto_sun)
scene.collection.objects.link(ob_auto_sun)
ob_auto_sun.rotation_euler = (0.872665, 0.174533, 0.523599)
if scene.world is None:
    world_auto = bpy.data.worlds.new('AutoWorld')
    world_auto.color = (0.3, 0.3, 0.3)
    scene.world = world_auto
bpy.context.view_layer.update()

